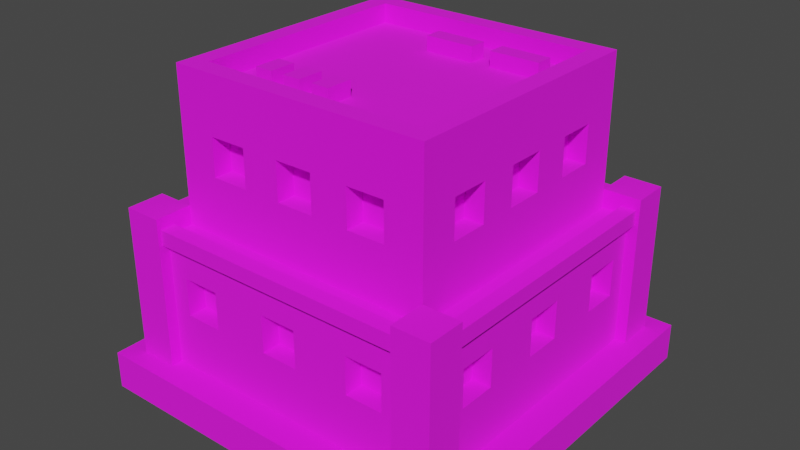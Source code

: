 # Source: Building_6_Base_Extra_Red_.blend  (saved by Blender 3.3.6; exported with 4.5.12 LTS)
import bpy
from mathutils import Matrix  # noqa: F401  (used for matrix-valued properties, if any)

bpy.ops.wm.read_factory_settings(use_empty=True)
scene = bpy.context.scene
scene.name = 'Scene'

# ---- collections
col_collection = bpy.data.collections.new('Collection'); scene.collection.children.link(col_collection)

# ---- images (referenced by path relative to the original .blend; pixels are not part of the script)
import os
ASSET_DIR = os.environ.get("B2B_ASSET_DIR", "")  # directory of the original .blend (textures are referenced by path, not embedded)
HERE = os.path.dirname(os.path.abspath(__file__))  # packed textures are extracted next to this script under _unpacked/

def load_image(name, relpath, width, height, colorspace="sRGB"):
    """Load a texture the original file referenced (path relative to the .blend, or extracted next to this script)."""
    p = next((c for c in (os.path.join(HERE, relpath), os.path.join(ASSET_DIR, relpath)) if relpath and os.path.exists(c)), "")
    if p:
        img = bpy.data.images.load(p, check_existing=True)
        img.name = name
    else:  # same state as the original file: an image datablock whose file is absent (Cycles renders it pink)
        img = bpy.data.images.new(name, width, height)
        img.source = "FILE"
        img.filepath = "//" + (relpath or name)
    img.colorspace_settings.name = colorspace
    return img
img_color_png = load_image('Color.png', 'Color.png', 1024, 1024, 'sRGB')

# ---- materials (node trees are filled in below, after node groups)
mat_texture = bpy.data.materials.new('Texture')
mat_texture.use_transparent_shadow = False

# ---- material node trees
mat_texture.use_nodes = True; mat_texture.node_tree.nodes.clear()
_N = mat_texture.node_tree.nodes; _L = mat_texture.node_tree.links
n0 = _N.new('ShaderNodeBsdfPrincipled'); n0.name = 'Principled BSDF'; n0.location = (10, 300)
n0.distribution = 'GGX'
n0.subsurface_method = 'RANDOM_WALK_SKIN'
n0.inputs[2].default_value = 1.0
n0.inputs[3].default_value = 1.45
n0.inputs[27].default_value = (0.0, 0.0, 0.0, 1.0)
n0.inputs[28].default_value = 1.0
n1 = _N.new('ShaderNodeOutputMaterial'); n1.name = 'Material Output'; n1.location = (300, 300)
n2 = _N.new('ShaderNodeTexImage'); n2.name = 'Image Texture'; n2.location = (-280, 280)
n2.image = img_color_png
_L.new(n0.outputs[0], n1.inputs[0])
_L.new(n2.outputs[0], n0.inputs[0])
n1.is_active_output = True

# ---- world
world_world = bpy.data.worlds.new('World'); scene.world = world_world
world_world.use_nodes = True; world_world.node_tree.nodes.clear()
_N = world_world.node_tree.nodes; _L = world_world.node_tree.links
n0 = _N.new('ShaderNodeOutputWorld'); n0.name = 'World Output'; n0.location = (300, 300)
n1 = _N.new('ShaderNodeBackground'); n1.name = 'Background'; n1.location = (10, 300)
n1.inputs[0].default_value = (0.05088, 0.05088, 0.05088, 1.0)
_L.new(n1.outputs[0], n0.inputs[0])
n0.is_active_output = True
world_world.color = (0.05088, 0.05088, 0.05088)
world_world.use_sun_shadow = False
world_world.sun_shadow_jitter_overblur = 0.0

# ---- meshes
me_cube_128 = bpy.data.meshes.new('Cube.128')
me_cube_128.from_pydata([(-0.6, -0.6, 1.6), (-0.3, 0.6, 1.4), (-0.5, 0.6, 1.4), (0.3, -0.6, 1.4), (0.5, -0.6, 1.4), (-0.6, 0.6, 1.6), (-0.3, 0.6, 1.2), (-0.5, 0.6, 1.2), (0.6, -0.6, 1.6), (0.3, -0.6, 1.2), (0.5, -0.6, 1.2), (0.1, 0.6, 1.4), (-0.1, 0.6, 1.4), (0.6, 0.6, 1.6), (-0.7, -0.7, 0.9), (-0.7, 0.7, 0.9), (0.7, 0.7, 0.9), (0.1, 0.6, 1.2), (-0.1, -0.6, 1.4), (-0.1, 0.6, 1.2), (0.7, -0.7, 0.9), (0.1, -0.6, 1.4), (-0.84, 0.84, 0.2), (0.5, 0.6, 1.4), (-0.84, -0.84, 0.2), (0.3, 0.6, 1.4), (-0.1, -0.6, 1.2), (-0.84, 0.84, 0.9), (0.5, 0.6, 1.2), (0.84, 0.84, 0.2), (0.1, -0.6, 1.2), (0.3, 0.6, 1.2), (0.84, 0.84, 0.9), (0.84, -0.84, 0.2), (-0.5, -0.6, 1.4), (-0.4, 0.74, 0.7), (0.84, -0.84, 0.9), (-0.6, 0.74, 0.7), (-0.3, -0.6, 1.4), (-0.84, -0.84, 0.9), (-0.4, 0.74, 0.5), (-0.7, -0.7, 1.6), (-0.7, 0.7, 1.6), (-0.6, 0.74, 0.5), (0.7, 0.7, 1.6), (-0.5, -0.6, 1.2), (0.1, 0.74, 0.7), (-0.3, -0.6, 1.2), (-0.1, 0.74, 0.7), (0.7, -0.7, 1.6), (-0.7, -0.7, 1.7), (-0.7, 0.7, 1.7), (0.4, -0.74, 0.7), (0.1, 0.74, 0.5), (-0.1, 0.74, 0.5), (0.7, 0.7, 1.7), (0.6, -0.74, 0.7), (0.7, -0.7, 1.7), (0.6, 0.74, 0.7), (-0.6, -0.6, 1.7), (0.4, 0.74, 0.7), (-0.6, 0.6, 1.7), (0.6, 0.6, 1.7), (0.4, -0.74, 0.5), (0.6, 0.74, 0.5), (0.6, -0.6, 1.7), (0.4, 0.74, 0.5), (0.6, -0.74, 0.5), (-0.1, -0.74, 0.7), (0.1, -0.74, 0.7), (-0.1, -0.74, 0.5), (-0.6, -0.3, 1.4), (0.1, -0.74, 0.5), (-0.6, -0.5, 1.4), (-0.6, -0.74, 0.7), (-0.4, -0.74, 0.7), (-0.6, -0.74, 0.5), (-0.6, -0.3, 1.2), (-0.4, -0.74, 0.5), (-0.6, -0.5, 1.2), (-0.3, -0.7, 1.4), (-0.1, -0.7, 1.4), (0.1, -0.7, 1.2), (-0.6, 0.1, 1.4), (-0.6, -0.1, 1.4), (0.3, -0.7, 1.2), (0.3, -0.7, 1.4), (0.1, -0.7, 1.4), (-0.6, 0.1, 1.2), (0.5, -0.7, 1.2), (-0.6, -0.1, 1.2), (0.5, -0.7, 1.4), (-0.5, -0.7, 1.2), (-0.5, -0.7, 1.4), (-0.6, 0.5, 1.4), (-0.3, -0.7, 1.2), (-0.1, -0.7, 1.2), (-0.6, 0.3, 1.4), (-0.1, -0.84, 0.7), (0.1, -0.84, 0.7), (0.4, -0.84, 0.7), (-0.6, 0.5, 1.2), (0.6, -0.84, 0.5), (-0.6, 0.3, 1.2), (0.6, -0.84, 0.7), (0.4, -0.84, 0.5), (-0.6, -0.84, 0.5), (-0.74, -0.4, 0.7), (-0.4, -0.84, 0.5), (-0.74, -0.6, 0.7), (-0.6, -0.84, 0.7), (-0.4, -0.84, 0.7), (0.1, -0.84, 0.5), (-0.74, -0.4, 0.5), (-0.1, -0.84, 0.5), (-0.74, -0.6, 0.5), (-0.74, 0.1, 0.7), (-0.74, -0.1, 0.7), (-0.74, 0.1, 0.5), (-0.74, -0.1, 0.5), (-0.74, 0.6, 0.7), (-0.74, 0.4, 0.7), (-0.74, 0.6, 0.5), (-0.74, 0.4, 0.5), (0.6, 0.3, 1.4), (0.6, 0.5, 1.4), (0.6, 0.3, 1.2), (0.6, 0.5, 1.2), (0.6, -0.1, 1.4), (0.6, 0.1, 1.4), (0.6, -0.1, 1.2), (0.6, 0.1, 1.2), (0.6, -0.5, 1.4), (0.6, -0.3, 1.4), (0.6, -0.5, 1.2), (0.6, -0.3, 1.2), (0.74, 0.4, 0.7), (0.74, 0.6, 0.7), (0.74, 0.4, 0.5), (0.74, 0.6, 0.5), (0.74, -0.1, 0.7), (0.74, 0.1, 0.7), (0.74, -0.1, 0.5), (0.74, 0.1, 0.5), (0.74, -0.6, 0.7), (0.74, -0.4, 0.7), (0.74, -0.6, 0.5), (0.74, -0.4, 0.5), (-0.7, -0.5, 1.4), (-0.7, -0.5, 1.2), (-0.7, -0.3, 1.4), (-0.7, -0.3, 1.2), (-0.7, -0.1, 1.4), (-0.7, 0.1, 1.4), (-0.7, -0.1, 1.2), (-0.7, -0.1, 1.2), (-0.7, 0.1, 1.2), (-0.7, 0.3, 1.2), (-0.7, 0.5, 1.2), (-0.7, 0.5, 1.4), (-0.7, 0.3, 1.4), (-0.5, 0.7, 1.2), (-0.5, 0.7, 1.4), (-0.3, 0.7, 1.2), (-0.3, 0.7, 1.4), (-0.1, 0.7, 1.2), (-0.1, 0.7, 1.4), (0.1, 0.7, 1.4), (0.3, 0.7, 1.4), (0.3, 0.7, 1.2), (0.1, 0.7, 1.2), (0.5, 0.7, 1.2), (0.5, 0.7, 1.4), (0.7, -0.1, 1.4), (0.7, 0.1, 1.4), (0.7, 0.3, 1.4), (0.7, 0.1, 1.2), (0.7, 0.3, 1.2), (0.7, 0.5, 1.2), (0.7, 0.5, 1.4), (0.7, -0.5, 1.4), (0.7, -0.5, 1.2), (0.7, -0.3, 1.4), (0.7, -0.3, 1.2), (0.7, 0.1, 1.2), (0.7, -0.1, 1.2), (0.84, -0.1, 0.7), (0.84, 0.1, 0.7), (0.84, 0.1, 0.6), (0.84, 0.4, 0.7), (0.84, 0.4, 0.6), (0.84, 0.4, 0.5), (0.84, 0.6, 0.5), (0.84, 0.6, 0.7), (0.84, -0.6, 0.7), (0.84, -0.6, 0.5), (0.84, -0.4, 0.7), (0.84, -0.1, 0.5), (0.84, -0.4, 0.5), (0.84, 0.1, 0.5), (-0.6, 0.84, 0.5), (-0.4, 0.84, 0.5), (-0.6, 0.84, 0.7), (0.1, 0.84, 0.7), (-0.1, 0.84, 0.7), (-0.4, 0.84, 0.7), (-0.1, 0.84, 0.5), (0.1, 0.84, 0.5), (0.4, 0.84, 0.5), (0.6, 0.84, 0.7), (0.6, 0.84, 0.5), (0.4, 0.84, 0.7), (-0.84, -0.6, 0.7), (-0.84, -0.4, 0.6), (-0.84, -0.4, 0.7), (-0.84, -0.6, 0.5), (-0.84, 0.1, 0.7), (-0.84, -0.1, 0.6), (-0.84, -0.1, 0.7), (-0.84, -0.4, 0.5), (-0.84, -0.1, 0.5), (-0.84, 0.4, 0.7), (-0.84, 0.1, 0.5), (-0.84, 0.6, 0.5), (-0.84, 0.4, 0.5), (-0.84, 0.6, 0.7), (-0.9, 0.7, 0.2), (-0.9, 0.7, 1.0), (-0.9, 0.9, 0.2), (-0.9, 0.9, 1.0), (-0.7, 0.7, 0.2), (-0.7, 0.7, 1.0), (-0.7, 0.9, 0.2), (-0.7, 0.9, 1.0), (0.7, -0.9, 0.2), (0.7, -0.9, 1.0), (0.7, -0.7, 0.2), (0.7, -0.7, 1.0), (0.9, -0.9, 0.2), (0.9, -0.9, 1.0), (0.9, -0.7, 0.2), (0.9, -0.7, 1.0), (-0.9, -0.9, 0.2), (-0.9, -0.9, 1.0), (-0.9, -0.7, 0.2), (-0.9, -0.7, 1.0), (-0.7, -0.9, 0.2), (-0.7, -0.9, 1.0), (-0.7, -0.7, 0.2), (-0.7, -0.7, 1.0), (0.7, 0.7, 0.2), (0.7, 0.7, 1.0), (0.7, 0.9, 0.2), (0.7, 0.9, 1.0), (0.9, 0.7, 0.2), (0.9, 0.7, 1.0), (0.9, 0.9, 0.2), (0.9, 0.9, 1.0), (0.8, 0.72, 0.86), (0.8, -0.72, 0.86), (0.8, 0.72, 0.94), (0.8, -0.72, 0.94), (0.88, 0.72, 0.86), (0.88, -0.72, 0.86), (0.88, 0.72, 0.94), (0.88, -0.72, 0.94), (-0.88, 0.72, 0.86), (-0.88, -0.72, 0.86), (-0.88, 0.72, 0.94), (-0.88, -0.72, 0.94), (-0.8, 0.72, 0.86), (-0.8, -0.72, 0.86), (-0.8, 0.72, 0.94), (-0.8, -0.72, 0.94), (-0.72, 0.8, 0.86), (0.72, 0.8, 0.86), (-0.72, 0.8, 0.94), (0.72, 0.8, 0.94), (-0.72, 0.88, 0.86), (0.72, 0.88, 0.86), (-0.72, 0.88, 0.94), (0.72, 0.88, 0.94), (-0.72, -0.88, 0.86), (0.72, -0.88, 0.86), (-0.72, -0.88, 0.94), (0.72, -0.88, 0.94), (-0.72, -0.8, 0.86), (0.72, -0.8, 0.86), (-0.72, -0.8, 0.94), (0.72, -0.8, 0.94), (-0.4393, -0.4673, 1.578), (-0.4393, -0.4673, 1.678), (-0.4393, -0.3273, 1.578), (-0.4393, -0.3273, 1.678), (-0.3433, -0.4673, 1.578), (-0.3433, -0.4673, 1.678), (-0.3433, -0.3273, 1.578), (-0.3433, -0.3273, 1.678), (-0.2697, -0.4673, 1.578), (-0.2697, -0.4673, 1.678), (-0.2697, -0.3273, 1.578), (-0.2697, -0.3273, 1.678), (-0.1737, -0.4673, 1.578), (-0.1737, -0.4673, 1.678), (-0.1737, -0.3273, 1.578), (-0.1737, -0.3273, 1.678), (0.4959, 0.3712, 1.578), (0.4959, 0.3712, 1.678), (0.2297, 0.3712, 1.578), (0.2297, 0.3712, 1.678), (0.4959, 0.4672, 1.578), (0.4959, 0.4672, 1.678), (0.2297, 0.4672, 1.578), (0.2297, 0.4672, 1.678), (0.1263, 0.3701, 1.578), (0.1263, 0.3701, 1.678), (-0.1399, 0.3701, 1.578), (-0.1399, 0.3701, 1.678), (0.1263, 0.4661, 1.578), (0.1263, 0.4661, 1.678), (-0.1399, 0.4661, 1.578), (-0.1399, 0.4661, 1.678), (-0.003651, -0.3273, 1.678), (-0.003651, -0.3273, 1.578), (-0.003651, -0.4673, 1.678), (-0.003651, -0.4673, 1.578), (-0.09965, -0.3273, 1.678), (-0.09965, -0.3273, 1.578), (-0.09965, -0.4673, 1.678), (-0.09965, -0.4673, 1.578), (1.0, 1.0, 0.2), (1.0, 1.0, 0.0), (1.0, -1.0, 0.2), (1.0, -1.0, 0.0), (-1.0, 1.0, 0.2), (-1.0, 1.0, 0.0), (-1.0, -1.0, 0.2), (-1.0, -1.0, 0.0)], [], [(154, 151, 150, 148, 41, 42, 159, 160, 157, 156, 153, 152), (159, 42, 15, 14, 41, 148, 149, 151, 154, 155, 156, 157, 158), (164, 162, 42, 44, 172, 168, 169, 170, 167, 166, 165, 163), (44, 16, 15, 42, 162, 161, 163, 165, 170, 169, 171, 172), (180, 49, 20, 16, 44, 179, 178, 177, 176, 184, 185, 183, 181), (173, 174, 176, 177, 175, 179, 44, 49, 180, 182, 183, 185), (87, 82, 85, 86, 91, 49, 41, 93, 80, 95, 96, 81), (41, 14, 20, 49, 91, 89, 85, 82, 96, 95, 92, 93), (13, 5, 0, 8), (16, 20, 36, 32), (14, 15, 27, 39), (39, 24, 33, 36, 104, 102, 105, 100, 99, 112, 114, 108, 106, 110), (111, 108, 114, 98, 99, 100, 104, 36, 39, 110), (188, 199, 197, 198, 195, 194, 36, 33, 29, 32, 193, 192, 191, 190), (197, 186, 187, 188, 190, 189, 193, 32, 36, 194, 196, 198), (203, 204, 205, 202, 27, 32, 209, 211, 208, 207), (209, 32, 29, 22, 27, 202, 200, 201, 205, 204, 206, 207, 208, 210), (219, 213, 217, 220, 222, 224, 223, 225, 27, 22, 24, 39, 212, 215), (217, 213, 214, 212, 39, 27, 225, 221, 224, 222, 216, 218), (15, 16, 32, 27), (20, 14, 39, 36), (49, 44, 55, 57), (0, 5, 61, 59), (44, 42, 51, 55), (13, 8, 65, 62), (59, 61, 51, 50), (61, 62, 55, 51), (62, 65, 57, 55), (65, 59, 50, 57), (8, 0, 59, 65), (5, 13, 62, 61), (42, 41, 50, 51), (41, 49, 57, 50), (86, 3, 4, 91), (3, 9, 10, 4), (89, 10, 9, 85), (9, 3, 86, 85), (4, 10, 89, 91), (81, 18, 21, 87), (18, 26, 30, 21), (82, 30, 26, 96), (96, 26, 18, 81), (21, 30, 82, 87), (93, 34, 38, 80), (34, 45, 47, 38), (95, 47, 45, 92), (45, 34, 93, 92), (38, 47, 95, 80), (100, 52, 56, 104), (52, 63, 67, 56), (102, 67, 63, 105), (63, 52, 100, 105), (56, 67, 102, 104), (98, 68, 69, 99), (68, 70, 72, 69), (112, 72, 70, 114), (114, 70, 68, 98), (69, 72, 112, 99), (110, 74, 75, 111), (74, 76, 78, 75), (108, 78, 76, 106), (76, 74, 110, 106), (75, 78, 108, 111), (1, 2, 162, 164), (1, 6, 7, 2), (161, 7, 6, 163), (163, 6, 1, 164), (162, 2, 7, 161), (11, 12, 166, 167), (11, 17, 19, 12), (165, 19, 17, 170), (170, 17, 11, 167), (166, 12, 19, 165), (23, 25, 168, 172), (23, 28, 31, 25), (169, 31, 28, 171), (171, 28, 23, 172), (168, 25, 31, 169), (35, 37, 202, 205), (35, 40, 43, 37), (200, 43, 40, 201), (201, 40, 35, 205), (202, 37, 43, 200), (46, 48, 204, 203), (46, 53, 54, 48), (206, 54, 53, 207), (53, 46, 203, 207), (204, 48, 54, 206), (58, 60, 211, 209), (58, 64, 66, 60), (208, 66, 64, 210), (210, 64, 58, 209), (211, 60, 66, 208), (71, 73, 148, 150), (71, 77, 79, 73), (79, 77, 151, 149), (77, 71, 150, 151), (73, 79, 149, 148), (83, 84, 152, 153), (83, 88, 90, 84), (90, 88, 156, 155), (88, 83, 153, 156), (84, 90, 155, 154, 152), (94, 97, 160, 159), (94, 101, 103, 97), (103, 101, 158, 157), (101, 94, 159, 158), (97, 103, 157, 160), (107, 109, 212, 214), (107, 113, 115, 109), (115, 113, 219, 215), (113, 107, 214, 213, 219), (109, 115, 215, 212), (116, 117, 218, 216), (116, 118, 119, 117), (119, 118, 222, 220), (222, 118, 116, 216), (117, 119, 220, 217, 218), (120, 121, 221, 225), (120, 122, 123, 121), (123, 122, 223, 224), (122, 120, 225, 223), (121, 123, 224, 221), (175, 124, 125, 179), (124, 126, 127, 125), (178, 127, 126, 177), (177, 126, 124, 175), (179, 125, 127, 178), (173, 128, 129, 174), (128, 130, 131, 129), (184, 131, 130, 185), (185, 130, 128, 173), (174, 129, 131, 184, 176), (180, 132, 133, 182), (132, 134, 135, 133), (183, 135, 134, 181), (181, 134, 132, 180), (182, 133, 135, 183), (189, 136, 137, 193), (136, 138, 139, 137), (192, 139, 138, 191), (191, 138, 136, 189, 190), (193, 137, 139, 192), (186, 140, 141, 187), (140, 142, 143, 141), (199, 143, 142, 197), (142, 140, 186, 197), (188, 187, 141, 143, 199), (194, 144, 145, 196), (144, 146, 147, 145), (198, 147, 146, 195), (195, 146, 144, 194), (196, 145, 147, 198), (226, 227, 229, 228), (228, 229, 233, 232), (232, 233, 231, 230), (230, 231, 227, 226), (233, 229, 227, 231), (234, 235, 237, 236), (236, 237, 241, 240), (240, 241, 239, 238), (238, 239, 235, 234), (241, 237, 235, 239), (242, 243, 245, 244), (244, 245, 249, 248), (248, 249, 247, 246), (246, 247, 243, 242), (249, 245, 243, 247), (250, 251, 253, 252), (252, 253, 257, 256), (256, 257, 255, 254), (254, 255, 251, 250), (257, 253, 251, 255), (258, 259, 261, 260), (260, 261, 265, 264), (264, 265, 263, 262), (262, 263, 259, 258), (265, 261, 259, 263), (266, 267, 269, 268), (268, 269, 273, 272), (272, 273, 271, 270), (270, 271, 267, 266), (273, 269, 267, 271), (274, 275, 277, 276), (276, 277, 281, 280), (280, 281, 279, 278), (278, 279, 275, 274), (281, 277, 275, 279), (282, 283, 285, 284), (284, 285, 289, 288), (288, 289, 287, 286), (286, 287, 283, 282), (289, 285, 283, 287), (290, 291, 293, 292), (292, 293, 297, 296), (296, 297, 295, 294), (294, 295, 291, 290), (297, 293, 291, 295), (298, 299, 301, 300), (300, 301, 305, 304), (304, 305, 303, 302), (302, 303, 299, 298), (305, 301, 299, 303), (306, 307, 309, 308), (308, 309, 313, 312), (312, 313, 311, 310), (310, 311, 307, 306), (313, 309, 307, 311), (314, 315, 317, 316), (316, 317, 321, 320), (320, 321, 319, 318), (318, 319, 315, 314), (321, 317, 315, 319), (327, 326, 322, 323), (329, 328, 326, 327), (325, 324, 328, 329), (322, 326, 328, 324), (323, 322, 324, 325), (330, 334, 336, 332), (333, 332, 336, 337), (337, 336, 334, 335), (331, 330, 332, 333), (335, 334, 330, 331)])
_uv = me_cube_128.uv_layers.new(name='UVMap')
_uv.uv.foreach_set('vector', [0.2285, 0.9093, 0.2285, 0.9093, 0.2285, 0.9093, 0.2285, 0.9093, 0.2285, 0.9093, 0.2285, 0.9093, 0.2285, 0.9093, 0.2285, 0.9093, 0.2285, 0.9093, 0.2285, 0.9093, 0.2285, 0.9093, 0.2285, 0.9093, 0.2285, 0.9093, 0.2285, 0.9093, 0.2285, 0.9093, 0.2285, 0.9093, 0.2285, 0.9093, 0.2285, 0.9093, 0.2285, 0.9093, 0.2285, 0.9093, 0.2285, 0.9093, 0.2285, 0.9093, 0.2285, 0.9093, 0.2285, 0.9093, 0.2285, 0.9093, 0.2285, 0.9093, 0.2285, 0.9093, 0.2285, 0.9093, 0.2285, 0.9093, 0.2285, 0.9093, 0.2285, 0.9093, 0.2285, 0.9093, 0.2285, 0.9093, 0.2285, 0.9093, 0.2285, 0.9093, 0.2285, 0.9093, 0.2285, 0.9093, 0.2285, 0.9093, 0.2285, 0.9093, 0.2285, 0.9093, 0.2285, 0.9093, 0.2285, 0.9093, 0.2285, 0.9093, 0.2285, 0.9093, 0.2285, 0.9093, 0.2285, 0.9093, 0.2285, 0.9093, 0.2285, 0.9093, 0.2285, 0.9093, 0.2285, 0.9093, 0.2285, 0.9093, 0.2285, 0.9093, 0.2285, 0.9093, 0.2285, 0.9093, 0.2285, 0.9093, 0.2285, 0.9093, 0.2285, 0.9093, 0.2285, 0.9093, 0.2285, 0.9093, 0.2285, 0.9093, 0.2285, 0.9093, 0.2285, 0.9093, 0.2285, 0.9093, 0.2285, 0.9093, 0.2285, 0.9093, 0.2285, 0.9093, 0.2285, 0.9093, 0.2285, 0.9093, 0.2285, 0.9093, 0.2285, 0.9093, 0.2285, 0.9093, 0.2285, 0.9093, 0.2285, 0.9093, 0.2285, 0.9093, 0.2285, 0.9093, 0.2285, 0.9093, 0.2285, 0.9093, 0.2285, 0.9093, 0.2285, 0.9093, 0.2285, 0.9093, 0.2285, 0.9093, 0.2285, 0.9093, 0.2285, 0.9093, 0.2285, 0.9093, 0.2285, 0.9093, 0.2285, 0.9093, 0.2285, 0.9093, 0.2285, 0.9093, 0.2285, 0.9093, 0.2285, 0.9093, 0.2285, 0.9093, 0.2285, 0.9093, 0.2285, 0.9093, 0.2285, 0.9093, 0.2285, 0.9093, 0.2285, 0.9093, 0.2285, 0.9093, 0.2285, 0.9093, 0.2047, 0.69, 0.2052, 0.69, 0.2052, 0.6905, 0.2047, 0.6905, 0.2285, 0.9093, 0.2285, 0.9093, 0.2285, 0.9093, 0.2285, 0.9093, 0.2285, 0.9093, 0.2285, 0.9093, 0.2285, 0.9093, 0.2285, 0.9093, 0.2285, 0.9093, 0.2285, 0.9093, 0.2285, 0.9093, 0.2285, 0.9093, 0.2285, 0.9093, 0.2285, 0.9093, 0.2285, 0.9093, 0.2285, 0.9093, 0.2285, 0.9093, 0.2285, 0.9093, 0.2285, 0.9093, 0.2285, 0.9093, 0.2285, 0.9093, 0.2285, 0.9093, 0.2285, 0.9093, 0.2285, 0.9093, 0.2285, 0.9093, 0.2285, 0.9093, 0.2285, 0.9093, 0.2285, 0.9093, 0.2285, 0.9093, 0.2285, 0.9093, 0.2285, 0.9093, 0.2285, 0.9093, 0.2285, 0.9093, 0.2285, 0.9093, 0.2285, 0.9093, 0.2285, 0.9093, 0.2285, 0.9093, 0.2285, 0.9093, 0.2285, 0.9093, 0.2285, 0.9093, 0.2285, 0.9093, 0.2285, 0.9093, 0.2285, 0.9093, 0.2285, 0.9093, 0.2285, 0.9093, 0.2285, 0.9093, 0.2285, 0.9093, 0.2285, 0.9093, 0.2285, 0.9093, 0.2285, 0.9093, 0.2285, 0.9093, 0.2285, 0.9093, 0.2285, 0.9093, 0.2285, 0.9093, 0.2285, 0.9093, 0.2285, 0.9093, 0.2285, 0.9093, 0.2285, 0.9093, 0.2285, 0.9093, 0.2285, 0.9093, 0.2285, 0.9093, 0.2285, 0.9093, 0.2285, 0.9093, 0.2285, 0.9093, 0.2285, 0.9093, 0.2285, 0.9093, 0.2285, 0.9093, 0.2285, 0.9093, 0.2285, 0.9093, 0.2285, 0.9093, 0.2285, 0.9093, 0.2285, 0.9093, 0.2285, 0.9093, 0.2285, 0.9093, 0.2285, 0.9093, 0.2285, 0.9093, 0.2285, 0.9093, 0.2285, 0.9093, 0.2285, 0.9093, 0.2285, 0.9093, 0.2285, 0.9093, 0.2285, 0.9093, 0.2285, 0.9093, 0.2285, 0.9093, 0.2285, 0.9093, 0.2285, 0.9093, 0.2285, 0.9093, 0.2285, 0.9093, 0.2285, 0.9093, 0.2285, 0.9093, 0.2285, 0.9093, 0.2285, 0.9093, 0.2285, 0.9093, 0.2285, 0.9093, 0.2285, 0.9093, 0.2285, 0.9093, 0.2285, 0.9093, 0.2285, 0.9093, 0.2285, 0.9093, 0.2285, 0.9093, 0.2285, 0.9093, 0.2285, 0.9093, 0.2285, 0.9093, 0.2285, 0.9093, 0.2285, 0.9093, 0.2285, 0.9093, 0.2285, 0.9093, 0.2285, 0.9093, 0.2285, 0.9093, 0.2285, 0.9093, 0.2285, 0.9093, 0.2285, 0.9093, 0.2285, 0.9093, 0.2285, 0.9093, 0.2285, 0.9093, 0.2285, 0.9093, 0.6208, 0.9863, 0.6208, 0.9863, 0.6208, 0.9863, 0.6208, 0.9863, 0.6211, 0.9861, 0.6211, 0.9859, 0.6211, 0.9859, 0.6211, 0.9861, 0.6208, 0.9863, 0.6208, 0.9863, 0.6208, 0.9863, 0.6208, 0.9863, 0.6209, 0.9859, 0.6209, 0.9861, 0.6209, 0.9861, 0.6209, 0.9859, 0.6208, 0.9863, 0.6208, 0.9863, 0.6208, 0.9863, 0.6208, 0.9863, 0.6208, 0.9863, 0.6208, 0.9863, 0.6208, 0.9863, 0.6208, 0.9863, 0.6208, 0.9863, 0.6208, 0.9863, 0.6208, 0.9863, 0.6208, 0.9863, 0.6208, 0.9863, 0.6208, 0.9863, 0.6208, 0.9863, 0.6208, 0.9863, 0.6209, 0.9861, 0.6211, 0.9861, 0.6211, 0.9861, 0.6209, 0.9861, 0.6211, 0.9859, 0.6209, 0.9859, 0.6209, 0.9859, 0.6211, 0.9859, 0.6208, 0.9863, 0.6208, 0.9863, 0.6208, 0.9863, 0.6208, 0.9863, 0.6208, 0.9863, 0.6208, 0.9863, 0.6208, 0.9863, 0.6208, 0.9863, 0.2285, 0.9093, 0.2285, 0.9093, 0.2285, 0.9093, 0.2285, 0.9093, 0.821, 0.7301, 0.821, 0.7303, 0.8212, 0.7303, 0.8212, 0.7301, 0.2285, 0.9093, 0.2285, 0.9093, 0.2285, 0.9093, 0.2285, 0.9093, 0.2285, 0.9093, 0.2285, 0.9093, 0.2285, 0.9093, 0.2285, 0.9093, 0.2285, 0.9093, 0.2285, 0.9093, 0.2285, 0.9093, 0.2285, 0.9093, 0.2285, 0.9093, 0.2285, 0.9093, 0.2285, 0.9093, 0.2285, 0.9093, 0.821, 0.7301, 0.821, 0.7303, 0.8212, 0.7303, 0.8212, 0.7301, 0.2285, 0.9093, 0.2285, 0.9093, 0.2285, 0.9093, 0.2285, 0.9093, 0.2285, 0.9093, 0.2285, 0.9093, 0.2285, 0.9093, 0.2285, 0.9093, 0.2285, 0.9093, 0.2285, 0.9093, 0.2285, 0.9093, 0.2285, 0.9093, 0.2285, 0.9093, 0.2285, 0.9093, 0.2285, 0.9093, 0.2285, 0.9093, 0.821, 0.7301, 0.821, 0.7303, 0.8212, 0.7303, 0.8212, 0.7301, 0.2285, 0.9093, 0.2285, 0.9093, 0.2285, 0.9093, 0.2285, 0.9093, 0.2285, 0.9093, 0.2285, 0.9093, 0.2285, 0.9093, 0.2285, 0.9093, 0.2285, 0.9093, 0.2285, 0.9093, 0.2285, 0.9093, 0.2285, 0.9093, 0.2285, 0.9093, 0.2285, 0.9093, 0.2285, 0.9093, 0.2285, 0.9093, 0.8212, 0.7307, 0.8212, 0.7307, 0.8212, 0.7307, 0.8212, 0.7307, 0.2285, 0.9093, 0.2285, 0.9093, 0.2285, 0.9093, 0.2285, 0.9093, 0.2285, 0.9093, 0.2285, 0.9093, 0.2285, 0.9093, 0.2285, 0.9093, 0.2285, 0.9093, 0.2285, 0.9093, 0.2285, 0.9093, 0.2285, 0.9093, 0.2285, 0.9093, 0.2285, 0.9093, 0.2285, 0.9093, 0.2285, 0.9093, 0.8212, 0.7307, 0.8212, 0.7307, 0.8212, 0.7307, 0.8212, 0.7307, 0.2285, 0.9093, 0.2285, 0.9093, 0.2285, 0.9093, 0.2285, 0.9093, 0.2285, 0.9093, 0.2285, 0.9093, 0.2285, 0.9093, 0.2285, 0.9093, 0.2285, 0.9093, 0.2285, 0.9093, 0.2285, 0.9093, 0.2285, 0.9093, 0.2285, 0.9093, 0.2285, 0.9093, 0.2285, 0.9093, 0.2285, 0.9093, 0.8212, 0.7307, 0.8212, 0.7307, 0.8212, 0.7307, 0.8212, 0.7307, 0.2285, 0.9093, 0.2285, 0.9093, 0.2285, 0.9093, 0.2285, 0.9093, 0.2285, 0.9093, 0.2285, 0.9093, 0.2285, 0.9093, 0.2285, 0.9093, 0.2285, 0.9093, 0.2285, 0.9093, 0.2285, 0.9093, 0.2285, 0.9093, 0.2285, 0.9093, 0.2285, 0.9093, 0.2285, 0.9093, 0.2285, 0.9093, 0.821, 0.7301, 0.821, 0.7303, 0.8212, 0.7303, 0.8212, 0.7301, 0.2285, 0.9093, 0.2285, 0.9093, 0.2285, 0.9093, 0.2285, 0.9093, 0.2285, 0.9093, 0.2285, 0.9093, 0.2285, 0.9093, 0.2285, 0.9093, 0.2285, 0.9093, 0.2285, 0.9093, 0.2285, 0.9093, 0.2285, 0.9093, 0.2285, 0.9093, 0.2285, 0.9093, 0.2285, 0.9093, 0.2285, 0.9093, 0.821, 0.7301, 0.821, 0.7303, 0.8212, 0.7303, 0.8212, 0.7301, 0.2285, 0.9093, 0.2285, 0.9093, 0.2285, 0.9093, 0.2285, 0.9093, 0.2285, 0.9093, 0.2285, 0.9093, 0.2285, 0.9093, 0.2285, 0.9093, 0.2285, 0.9093, 0.2285, 0.9093, 0.2285, 0.9093, 0.2285, 0.9093, 0.2285, 0.9093, 0.2285, 0.9093, 0.2285, 0.9093, 0.2285, 0.9093, 0.821, 0.7301, 0.821, 0.7303, 0.8212, 0.7303, 0.8212, 0.7301, 0.2285, 0.9093, 0.2285, 0.9093, 0.2285, 0.9093, 0.2285, 0.9093, 0.2285, 0.9093, 0.2285, 0.9093, 0.2285, 0.9093, 0.2285, 0.9093, 0.2285, 0.9093, 0.2285, 0.9093, 0.2285, 0.9093, 0.2285, 0.9093, 0.2285, 0.9093, 0.2285, 0.9093, 0.2285, 0.9093, 0.2285, 0.9093, 0.8212, 0.7307, 0.8212, 0.7307, 0.8212, 0.7307, 0.8212, 0.7307, 0.2285, 0.9093, 0.2285, 0.9093, 0.2285, 0.9093, 0.2285, 0.9093, 0.2285, 0.9093, 0.2285, 0.9093, 0.2285, 0.9093, 0.2285, 0.9093, 0.2285, 0.9093, 0.2285, 0.9093, 0.2285, 0.9093, 0.2285, 0.9093, 0.2285, 0.9093, 0.2285, 0.9093, 0.2285, 0.9093, 0.2285, 0.9093, 0.8212, 0.7307, 0.8212, 0.7307, 0.8212, 0.7307, 0.8212, 0.7307, 0.2285, 0.9093, 0.2285, 0.9093, 0.2285, 0.9093, 0.2285, 0.9093, 0.2285, 0.9093, 0.2285, 0.9093, 0.2285, 0.9093, 0.2285, 0.9093, 0.2285, 0.9093, 0.2285, 0.9093, 0.2285, 0.9093, 0.2285, 0.9093, 0.2285, 0.9093, 0.2285, 0.9093, 0.2285, 0.9093, 0.2285, 0.9093, 0.8212, 0.7307, 0.8212, 0.7307, 0.8212, 0.7307, 0.8212, 0.7307, 0.2285, 0.9093, 0.2285, 0.9093, 0.2285, 0.9093, 0.2285, 0.9093, 0.2285, 0.9093, 0.2285, 0.9093, 0.2285, 0.9093, 0.2285, 0.9093, 0.2285, 0.9093, 0.2285, 0.9093, 0.2285, 0.9093, 0.2285, 0.9093, 0.2285, 0.9093, 0.2285, 0.9093, 0.2285, 0.9093, 0.2285, 0.9093, 0.821, 0.7301, 0.821, 0.7303, 0.8212, 0.7303, 0.8212, 0.7301, 0.2285, 0.9093, 0.2285, 0.9093, 0.2285, 0.9093, 0.2285, 0.9093, 0.2285, 0.9093, 0.2285, 0.9093, 0.2285, 0.9093, 0.2285, 0.9093, 0.2285, 0.9093, 0.2285, 0.9093, 0.2285, 0.9093, 0.2285, 0.9093, 0.2285, 0.9093, 0.2285, 0.9093, 0.2285, 0.9093, 0.2285, 0.9093, 0.821, 0.7301, 0.821, 0.7303, 0.8212, 0.7303, 0.8212, 0.7301, 0.2285, 0.9093, 0.2285, 0.9093, 0.2285, 0.9093, 0.2285, 0.9093, 0.2285, 0.9093, 0.2285, 0.9093, 0.2285, 0.9093, 0.2285, 0.9093, 0.2285, 0.9093, 0.2285, 0.9093, 0.2285, 0.9093, 0.2285, 0.9093, 0.2285, 0.9093, 0.2285, 0.9093, 0.2285, 0.9093, 0.2285, 0.9093, 0.2285, 0.9093, 0.821, 0.7301, 0.821, 0.7303, 0.8212, 0.7303, 0.8212, 0.7301, 0.2285, 0.9093, 0.2285, 0.9093, 0.2285, 0.9093, 0.2285, 0.9093, 0.2285, 0.9093, 0.2285, 0.9093, 0.2285, 0.9093, 0.2285, 0.9093, 0.2285, 0.9093, 0.2285, 0.9093, 0.2285, 0.9093, 0.2285, 0.9093, 0.2285, 0.9093, 0.2285, 0.9093, 0.2285, 0.9093, 0.2285, 0.9093, 0.8212, 0.7307, 0.8212, 0.7307, 0.8212, 0.7307, 0.8212, 0.7307, 0.2285, 0.9093, 0.2285, 0.9093, 0.2285, 0.9093, 0.2285, 0.9093, 0.2285, 0.9093, 0.2285, 0.9093, 0.2285, 0.9093, 0.2285, 0.9093, 0.2285, 0.9093, 0.2285, 0.9093, 0.2285, 0.9093, 0.2285, 0.9093, 0.2285, 0.9093, 0.2285, 0.9093, 0.2285, 0.9093, 0.2285, 0.9093, 0.2285, 0.9093, 0.8212, 0.7307, 0.8212, 0.7307, 0.8212, 0.7307, 0.8212, 0.7307, 0.2285, 0.9093, 0.2285, 0.9093, 0.2285, 0.9093, 0.2285, 0.9093, 0.2285, 0.9093, 0.2285, 0.9093, 0.2285, 0.9093, 0.2285, 0.9093, 0.2285, 0.9093, 0.2285, 0.9093, 0.2285, 0.9093, 0.2285, 0.9093, 0.2285, 0.9093, 0.2285, 0.9093, 0.2285, 0.9093, 0.2285, 0.9093, 0.2285, 0.9093, 0.8212, 0.7307, 0.8212, 0.7307, 0.8212, 0.7307, 0.8212, 0.7307, 0.2285, 0.9093, 0.2285, 0.9093, 0.2285, 0.9093, 0.2285, 0.9093, 0.2285, 0.9093, 0.2285, 0.9093, 0.2285, 0.9093, 0.2285, 0.9093, 0.2285, 0.9093, 0.2285, 0.9093, 0.2285, 0.9093, 0.2285, 0.9093, 0.2285, 0.9093, 0.2285, 0.9093, 0.2285, 0.9093, 0.2285, 0.9093, 0.821, 0.7301, 0.821, 0.7303, 0.8212, 0.7303, 0.8212, 0.7301, 0.2285, 0.9093, 0.2285, 0.9093, 0.2285, 0.9093, 0.2285, 0.9093, 0.2285, 0.9093, 0.2285, 0.9093, 0.2285, 0.9093, 0.2285, 0.9093, 0.2285, 0.9093, 0.2285, 0.9093, 0.2285, 0.9093, 0.2285, 0.9093, 0.2285, 0.9093, 0.2285, 0.9093, 0.2285, 0.9093, 0.2285, 0.9093, 0.821, 0.7301, 0.821, 0.7303, 0.8212, 0.7303, 0.8212, 0.7301, 0.2285, 0.9093, 0.2285, 0.9093, 0.2285, 0.9093, 0.2285, 0.9093, 0.2285, 0.9093, 0.2285, 0.9093, 0.2285, 0.9093, 0.2285, 0.9093, 0.2285, 0.9093, 0.2285, 0.9093, 0.2285, 0.9093, 0.2285, 0.9093, 0.2285, 0.9093, 0.2285, 0.9093, 0.2285, 0.9093, 0.2285, 0.9093, 0.2285, 0.9093, 0.821, 0.7301, 0.821, 0.7303, 0.8212, 0.7303, 0.8212, 0.7301, 0.2285, 0.9093, 0.2285, 0.9093, 0.2285, 0.9093, 0.2285, 0.9093, 0.2285, 0.9093, 0.2285, 0.9093, 0.2285, 0.9093, 0.2285, 0.9093, 0.2285, 0.9093, 0.2285, 0.9093, 0.2285, 0.9093, 0.2285, 0.9093, 0.2285, 0.9093, 0.2285, 0.9093, 0.2285, 0.9093, 0.2285, 0.9093, 0.8212, 0.7307, 0.8212, 0.7307, 0.8212, 0.7307, 0.8212, 0.7307, 0.2285, 0.9093, 0.2285, 0.9093, 0.2285, 0.9093, 0.2285, 0.9093, 0.2285, 0.9093, 0.2285, 0.9093, 0.2285, 0.9093, 0.2285, 0.9093, 0.2285, 0.9093, 0.2285, 0.9093, 0.2285, 0.9093, 0.2285, 0.9093, 0.2285, 0.9093, 0.2285, 0.9093, 0.2285, 0.9093, 0.2285, 0.9093, 0.2285, 0.9093, 0.8212, 0.7307, 0.8212, 0.7307, 0.8212, 0.7307, 0.8212, 0.7307, 0.2285, 0.9093, 0.2285, 0.9093, 0.2285, 0.9093, 0.2285, 0.9093, 0.2285, 0.9093, 0.2285, 0.9093, 0.2285, 0.9093, 0.2285, 0.9093, 0.2285, 0.9093, 0.2285, 0.9093, 0.2285, 0.9093, 0.2285, 0.9093, 0.2285, 0.9093, 0.2285, 0.9093, 0.2285, 0.9093, 0.2285, 0.9093, 0.2285, 0.9093, 0.8212, 0.7307, 0.8212, 0.7307, 0.8212, 0.7307, 0.8212, 0.7307, 0.2285, 0.9093, 0.2285, 0.9093, 0.2285, 0.9093, 0.2285, 0.9093, 0.2285, 0.9093, 0.2285, 0.9093, 0.2285, 0.9093, 0.2285, 0.9093, 0.2285, 0.9093, 0.2285, 0.9093, 0.2285, 0.9093, 0.2285, 0.9093, 0.6152, 0.9811, 0.6164, 0.9811, 0.6164, 0.9823, 0.6152, 0.9823, 0.6152, 0.9823, 0.6164, 0.9823, 0.6164, 0.9835, 0.6152, 0.9835, 0.6152, 0.9835, 0.6164, 0.9835, 0.6164, 0.9848, 0.6152, 0.9848, 0.6152, 0.9848, 0.6164, 0.9848, 0.6164, 0.986, 0.6152, 0.986, 0.6164, 0.9835, 0.6176, 0.9835, 0.6176, 0.9848, 0.6164, 0.9848, 0.6152, 0.9811, 0.6164, 0.9811, 0.6164, 0.9823, 0.6152, 0.9823, 0.6152, 0.9823, 0.6164, 0.9823, 0.6164, 0.9835, 0.6152, 0.9835, 0.6152, 0.9835, 0.6164, 0.9835, 0.6164, 0.9848, 0.6152, 0.9848, 0.6152, 0.9848, 0.6164, 0.9848, 0.6164, 0.986, 0.6152, 0.986, 0.6164, 0.9835, 0.6176, 0.9835, 0.6176, 0.9848, 0.6164, 0.9848, 0.6152, 0.9811, 0.6164, 0.9811, 0.6164, 0.9823, 0.6152, 0.9823, 0.6152, 0.9823, 0.6164, 0.9823, 0.6164, 0.9835, 0.6152, 0.9835, 0.6152, 0.9835, 0.6164, 0.9835, 0.6164, 0.9848, 0.6152, 0.9848, 0.6152, 0.9848, 0.6164, 0.9848, 0.6164, 0.986, 0.6152, 0.986, 0.6164, 0.9835, 0.6176, 0.9835, 0.6176, 0.9848, 0.6164, 0.9848, 0.6152, 0.9811, 0.6164, 0.9811, 0.6164, 0.9823, 0.6152, 0.9823, 0.6152, 0.9823, 0.6164, 0.9823, 0.6164, 0.9835, 0.6152, 0.9835, 0.6152, 0.9835, 0.6164, 0.9835, 0.6164, 0.9848, 0.6152, 0.9848, 0.6152, 0.9848, 0.6164, 0.9848, 0.6164, 0.986, 0.6152, 0.986, 0.6164, 0.9835, 0.6176, 0.9835, 0.6176, 0.9848, 0.6164, 0.9848, 0.6152, 0.9811, 0.6164, 0.9811, 0.6164, 0.9823, 0.6152, 0.9823, 0.6152, 0.9823, 0.6164, 0.9823, 0.6164, 0.9835, 0.6152, 0.9835, 0.6152, 0.9835, 0.6164, 0.9835, 0.6164, 0.9848, 0.6152, 0.9848, 0.6152, 0.9848, 0.6164, 0.9848, 0.6164, 0.986, 0.6152, 0.986, 0.6164, 0.9835, 0.6176, 0.9835, 0.6176, 0.9848, 0.6164, 0.9848, 0.6152, 0.9811, 0.6164, 0.9811, 0.6164, 0.9823, 0.6152, 0.9823, 0.6152, 0.9823, 0.6164, 0.9823, 0.6164, 0.9835, 0.6152, 0.9835, 0.6152, 0.9835, 0.6164, 0.9835, 0.6164, 0.9848, 0.6152, 0.9848, 0.6152, 0.9848, 0.6164, 0.9848, 0.6164, 0.986, 0.6152, 0.986, 0.6164, 0.9835, 0.6176, 0.9835, 0.6176, 0.9848, 0.6164, 0.9848, 0.6152, 0.9811, 0.6164, 0.9811, 0.6164, 0.9823, 0.6152, 0.9823, 0.6152, 0.9823, 0.6164, 0.9823, 0.6164, 0.9835, 0.6152, 0.9835, 0.6152, 0.9835, 0.6164, 0.9835, 0.6164, 0.9848, 0.6152, 0.9848, 0.6152, 0.9848, 0.6164, 0.9848, 0.6164, 0.986, 0.6152, 0.986, 0.6164, 0.9835, 0.6176, 0.9835, 0.6176, 0.9848, 0.6164, 0.9848, 0.6152, 0.9811, 0.6164, 0.9811, 0.6164, 0.9823, 0.6152, 0.9823, 0.6152, 0.9823, 0.6164, 0.9823, 0.6164, 0.9835, 0.6152, 0.9835, 0.6152, 0.9835, 0.6164, 0.9835, 0.6164, 0.9848, 0.6152, 0.9848, 0.6152, 0.9848, 0.6164, 0.9848, 0.6164, 0.986, 0.6152, 0.986, 0.6164, 0.9835, 0.6176, 0.9835, 0.6176, 0.9848, 0.6164, 0.9848, 0.6175, 0.9894, 0.6176, 0.9894, 0.6176, 0.9895, 0.6175, 0.9895, 0.6175, 0.9895, 0.6176, 0.9895, 0.6176, 0.9897, 0.6175, 0.9897, 0.6175, 0.9897, 0.6176, 0.9897, 0.6176, 0.9899, 0.6175, 0.9899, 0.6175, 0.9899, 0.6176, 0.9899, 0.6176, 0.99, 0.6175, 0.99, 0.6176, 0.9897, 0.6178, 0.9897, 0.6178, 0.9899, 0.6176, 0.9899, 0.6175, 0.9894, 0.6176, 0.9894, 0.6176, 0.9895, 0.6175, 0.9895, 0.6175, 0.9895, 0.6176, 0.9895, 0.6176, 0.9897, 0.6175, 0.9897, 0.6175, 0.9897, 0.6176, 0.9897, 0.6176, 0.9899, 0.6175, 0.9899, 0.6175, 0.9899, 0.6176, 0.9899, 0.6176, 0.99, 0.6175, 0.99, 0.6176, 0.9897, 0.6178, 0.9897, 0.6178, 0.9899, 0.6176, 0.9899, 0.6175, 0.9894, 0.6176, 0.9894, 0.6176, 0.9895, 0.6175, 0.9895, 0.6175, 0.9895, 0.6176, 0.9895, 0.6176, 0.9897, 0.6175, 0.9897, 0.6175, 0.9897, 0.6176, 0.9897, 0.6176, 0.9899, 0.6175, 0.9899, 0.6175, 0.9899, 0.6176, 0.9899, 0.6176, 0.99, 0.6175, 0.99, 0.6176, 0.9897, 0.6178, 0.9897, 0.6178, 0.9899, 0.6176, 0.9899, 0.6175, 0.9894, 0.6176, 0.9894, 0.6176, 0.9895, 0.6175, 0.9895, 0.6175, 0.9895, 0.6176, 0.9895, 0.6176, 0.9897, 0.6175, 0.9897, 0.6175, 0.9897, 0.6176, 0.9897, 0.6176, 0.9899, 0.6175, 0.9899, 0.6175, 0.9899, 0.6176, 0.9899, 0.6176, 0.99, 0.6175, 0.99, 0.6176, 0.9897, 0.6178, 0.9897, 0.6178, 0.9899, 0.6176, 0.9899, 0.6175, 0.9895, 0.6176, 0.9895, 0.6176, 0.9897, 0.6175, 0.9897, 0.6175, 0.9894, 0.6176, 0.9894, 0.6176, 0.9895, 0.6175, 0.9895, 0.6175, 0.9899, 0.6176, 0.9899, 0.6176, 0.99, 0.6175, 0.99, 0.6176, 0.9897, 0.6178, 0.9897, 0.6178, 0.9899, 0.6176, 0.9899, 0.6175, 0.9897, 0.6176, 0.9897, 0.6176, 0.9899, 0.6175, 0.9899, 0.6201, 0.9848, 0.6208, 0.9848, 0.6208, 0.9855, 0.6201, 0.9855, 0.6194, 0.9855, 0.6201, 0.9855, 0.6201, 0.9862, 0.6194, 0.9862, 0.6194, 0.9834, 0.6201, 0.9834, 0.6201, 0.9841, 0.6194, 0.9841, 0.6194, 0.9848, 0.6201, 0.9848, 0.6201, 0.9855, 0.6194, 0.9855, 0.6194, 0.9841, 0.6201, 0.9841, 0.6201, 0.9848, 0.6194, 0.9848])
me_cube_128.materials.append(mat_texture)
me_cube_128.update()

# ---- objects
ob_building_6_base_extra__red = bpy.data.objects.new('Building_6_Base_Extra (Red)', me_cube_128)

# ---- transforms, parenting, visibility, modifiers, constraints
ob_building_6_base_extra__red.location = (0.0, 0.0, 0.0)

# ---- collection membership
col_collection.objects.link(ob_building_6_base_extra__red)

# ---- scene / render settings (as saved in the file)
scene.frame_start = 1; scene.frame_end = 250; scene.frame_set(1)
scene.render.engine = 'BLENDER_EEVEE_NEXT'
scene.cycles.sampling_pattern = 'TABULATED_SOBOL'
scene.cycles.use_light_tree = False
scene.view_settings.view_transform = 'Filmic'
bpy.context.view_layer.update()

# ---- added for rendering (the .blend has no active camera and no usable light): camera, sun
cam_auto = bpy.data.cameras.new('AutoCamera')
cam_auto.lens = 50.0
cam_auto.sensor_width = 36.0
cam_auto.clip_end = 1000.0
ob_auto_camera = bpy.data.objects.new('AutoCamera', cam_auto)
scene.collection.objects.link(ob_auto_camera)
ob_auto_camera.location = (3.05324, -3.66389, 3.29259)
ob_auto_camera.rotation_euler = (1.09748, -7.21219e-08, 0.694738)
scene.camera = ob_auto_camera
light_auto_sun = bpy.data.lights.new('AutoSun', 'SUN')
light_auto_sun.energy = 3.0
light_auto_sun.angle = 0.0523599
ob_auto_sun = bpy.data.objects.new('AutoSun', light_auto_sun)
scene.collection.objects.link(ob_auto_sun)
ob_auto_sun.rotation_euler = (0.872665, 0.174533, 0.523599)
bpy.context.view_layer.update()
